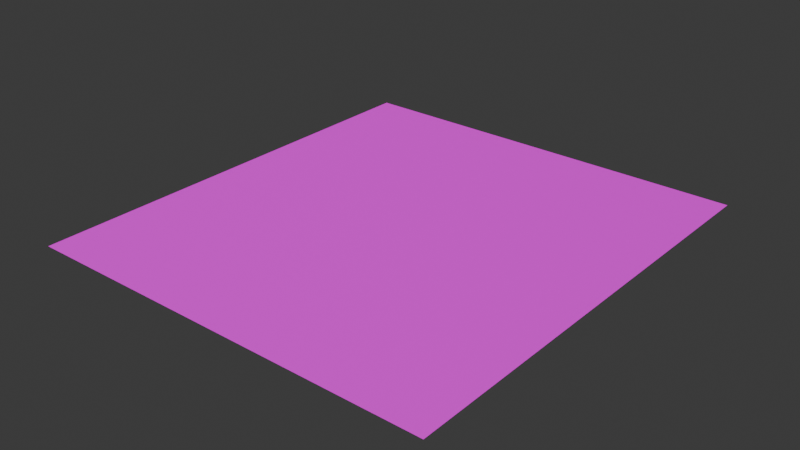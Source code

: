# Source: ground.blend  (saved by Blender 4.0.36; exported with 4.5.12 LTS)
import bpy
from mathutils import Matrix  # noqa: F401  (used for matrix-valued properties, if any)

bpy.ops.wm.read_factory_settings(use_empty=True)
scene = bpy.context.scene
scene.name = 'Scene'

# ---- collections
col_collection = bpy.data.collections.new('Collection'); scene.collection.children.link(col_collection)

# ---- images (referenced by path relative to the original .blend; pixels are not part of the script)
import os
ASSET_DIR = os.environ.get("B2B_ASSET_DIR", "")  # directory of the original .blend (textures are referenced by path, not embedded)
HERE = os.path.dirname(os.path.abspath(__file__))  # packed textures are extracted next to this script under _unpacked/

def load_image(name, relpath, width, height, colorspace="sRGB"):
    """Load a texture the original file referenced (path relative to the .blend, or extracted next to this script)."""
    p = next((c for c in (os.path.join(HERE, relpath), os.path.join(ASSET_DIR, relpath)) if relpath and os.path.exists(c)), "")
    if p:
        img = bpy.data.images.load(p, check_existing=True)
        img.name = name
    else:  # same state as the original file: an image datablock whose file is absent (Cycles renders it pink)
        img = bpy.data.images.new(name, width, height)
        img.source = "FILE"
        img.filepath = "//" + (relpath or name)
    img.colorspace_settings.name = colorspace
    return img
img_ground037_4k_jpg_normalgl_jpg = load_image('Ground037_4K-JPG_NormalGL.jpg', 'Ground037_4K-JPG_NormalGL.jpg', 1024, 1024, 'sRGB')
img_ground037_4k_jpg_color_jpg = load_image('Ground037_4K-JPG_Color.jpg', 'Ground037_4K-JPG_Color.jpg', 1024, 1024, 'sRGB')

# ---- materials (node trees are filled in below, after node groups)
mat_material_001 = bpy.data.materials.new('Material.001')
mat_material_001.use_transparent_shadow = False

# ---- material node trees
mat_material_001.use_nodes = True; mat_material_001.node_tree.nodes.clear()
_N = mat_material_001.node_tree.nodes; _L = mat_material_001.node_tree.links
n0 = _N.new('ShaderNodeBsdfPrincipled'); n0.name = 'Principled BSDF'; n0.location = (10, 300)
n0.inputs[3].default_value = 1.45
n1 = _N.new('ShaderNodeOutputMaterial'); n1.name = 'Material Output'; n1.location = (300, 300)
n2 = _N.new('ShaderNodeTexImage'); n2.name = 'Image Texture.001'; n2.location = (-283, -85)
n2.image = img_ground037_4k_jpg_normalgl_jpg
n3 = _N.new('ShaderNodeMapping'); n3.name = 'Mapping'; n3.location = (-552, 216)
n3.inputs[3].default_value = (-4.3, -477.2, 1.0)
n4 = _N.new('ShaderNodeTexCoord'); n4.name = 'Texture Coordinate'; n4.location = (-870, 146)
n5 = _N.new('ShaderNodeTexImage'); n5.name = 'Image Texture'; n5.location = (-307, 264)
n5.image = img_ground037_4k_jpg_color_jpg
_L.new(n0.outputs[0], n1.inputs[0])
_L.new(n5.outputs[0], n0.inputs[0])
_L.new(n2.outputs[0], n0.inputs[5])
_L.new(n4.outputs[2], n3.inputs[0])
n1.is_active_output = True

# ---- world
world_world = bpy.data.worlds.new('World'); scene.world = world_world
world_world.use_nodes = True; world_world.node_tree.nodes.clear()
_N = world_world.node_tree.nodes; _L = world_world.node_tree.links
n0 = _N.new('ShaderNodeOutputWorld'); n0.name = 'World Output'; n0.location = (300, 300)
n1 = _N.new('ShaderNodeBackground'); n1.name = 'Background'; n1.location = (10, 300)
n1.inputs[0].default_value = (0.05088, 0.05088, 0.05088, 1.0)
_L.new(n1.outputs[0], n0.inputs[0])
n0.is_active_output = True
world_world.color = (0.05088, 0.05088, 0.05088)
world_world.use_sun_shadow = False
world_world.sun_shadow_jitter_overblur = 0.0

# ---- meshes
me_plane = bpy.data.meshes.new('Plane')
me_plane.from_pydata([(-1.0, -1.0, 0.0), (1.0, -1.0, 0.0), (-1.0, 1.0, 0.0), (1.0, 1.0, 0.0)], [], [(0, 1, 3, 2)])
_uv = me_plane.uv_layers.new(name='UVMap')
_uv.uv.foreach_set('vector', [0.0, 0.0, 1.0, 0.0, 1.0, 1.0, 0.0, 1.0])
me_plane.materials.append(mat_material_001)
me_plane.update()

# ---- objects
ob_plane = bpy.data.objects.new('Plane', me_plane)

# ---- transforms, parenting, visibility, modifiers, constraints
ob_plane.location = (0.0, 0.0, 0.0)
ob_plane.scale = (5.712, 6.2, 1.0)

# ---- collection membership
col_collection.objects.link(ob_plane)

# ---- scene / render settings (as saved in the file)
scene.frame_start = 1; scene.frame_end = 250; scene.frame_set(0)
scene.render.engine = 'BLENDER_EEVEE_NEXT'
scene.cycles.sampling_pattern = 'TABULATED_SOBOL'
bpy.context.view_layer.update()

# ---- added for rendering (the .blend has no active camera and no usable light): camera, sun
cam_auto = bpy.data.cameras.new('AutoCamera')
cam_auto.lens = 50.0
cam_auto.sensor_width = 36.0
cam_auto.clip_end = 1000.0
ob_auto_camera = bpy.data.objects.new('AutoCamera', cam_auto)
scene.collection.objects.link(ob_auto_camera)
ob_auto_camera.location = (15.5997, -18.7197, 12.4798)
ob_auto_camera.rotation_euler = (1.09748, -7.21219e-08, 0.694738)
scene.camera = ob_auto_camera
light_auto_sun = bpy.data.lights.new('AutoSun', 'SUN')
light_auto_sun.energy = 3.0
light_auto_sun.angle = 0.0523599
ob_auto_sun = bpy.data.objects.new('AutoSun', light_auto_sun)
scene.collection.objects.link(ob_auto_sun)
ob_auto_sun.rotation_euler = (0.872665, 0.174533, 0.523599)
bpy.context.view_layer.update()
